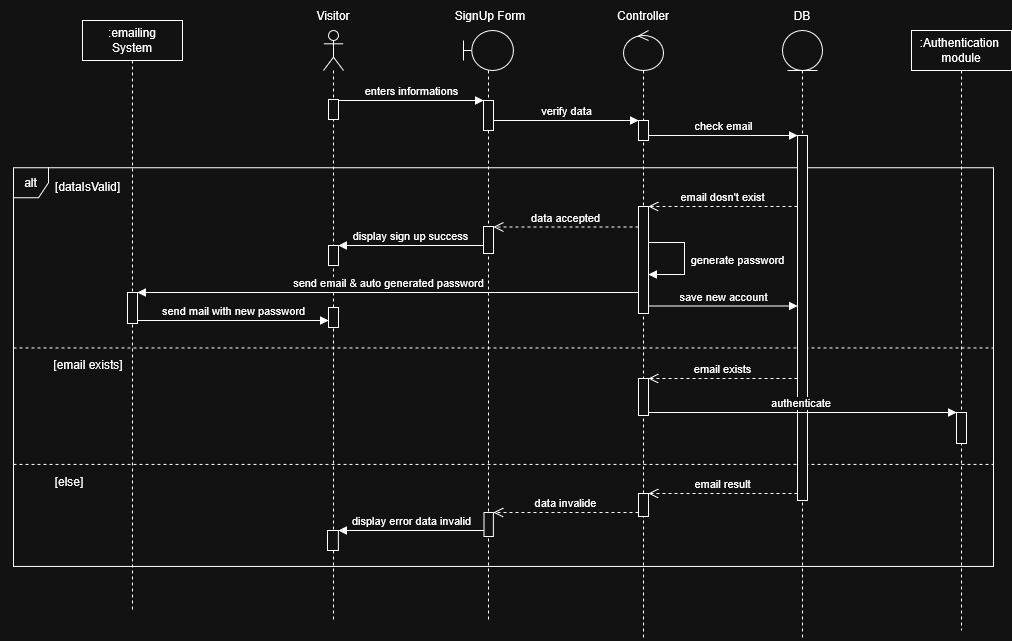

The diagram above was exported from draw.io. Its source (the exported page's mxGraphModel, read from the mxfile embedded in the PNG):
<mxGraphModel dx="2131" dy="645" grid="1" gridSize="10" guides="1" tooltips="1" connect="1" arrows="1" fold="1" page="1" pageScale="1" pageWidth="850" pageHeight="1100" math="0" shadow="0">
  <root>
    <mxCell id="0" />
    <mxCell id="1" parent="0" />
    <mxCell id="slwu1_Er_pnorCpKOzgX-20" connectable="0" parent="1" style="group;fillColor=none;" value="" vertex="1">
      <mxGeometry height="400" width="980" x="-170" y="276" as="geometry" />
    </mxCell>
    <mxCell id="slwu1_Er_pnorCpKOzgX-1" parent="slwu1_Er_pnorCpKOzgX-20" style="shape=umlFrame;whiteSpace=wrap;html=1;pointerEvents=0;width=35;height=30;fillColor=light-dark(#FFFFFF,transparent);" value="alt" vertex="1">
      <mxGeometry height="398.7" width="980" y="1.3" as="geometry" />
    </mxCell>
    <mxCell id="slwu1_Er_pnorCpKOzgX-3" parent="slwu1_Er_pnorCpKOzgX-20" style="text;html=1;whiteSpace=wrap;strokeColor=none;fillColor=none;align=center;verticalAlign=middle;rounded=0;" value="[dataIsValid]" vertex="1">
      <mxGeometry height="39.078947368421055" width="79.39769307125644" x="35.44176458135368" as="geometry" />
    </mxCell>
    <mxCell id="slwu1_Er_pnorCpKOzgX-23" connectable="0" parent="slwu1_Er_pnorCpKOzgX-20" style="group" value="" vertex="1">
      <mxGeometry height="39.08" width="980" y="178.5" as="geometry" />
    </mxCell>
    <mxCell id="slwu1_Er_pnorCpKOzgX-8" edge="1" parent="slwu1_Er_pnorCpKOzgX-23" style="endArrow=none;dashed=1;html=1;rounded=0;exitX=0;exitY=0.615;exitDx=0;exitDy=0;exitPerimeter=0;entryX=1.001;entryY=0.615;entryDx=0;entryDy=0;entryPerimeter=0;" value="">
      <mxGeometry height="50" relative="1" width="50" as="geometry">
        <mxPoint y="2.925633648654107" as="sourcePoint" />
        <mxPoint x="980.0000000000001" y="2.925633648654107" as="targetPoint" />
      </mxGeometry>
    </mxCell>
    <mxCell id="slwu1_Er_pnorCpKOzgX-22" parent="slwu1_Er_pnorCpKOzgX-23" style="text;html=1;whiteSpace=wrap;strokeColor=none;fillColor=none;align=center;verticalAlign=middle;rounded=0;" value="[email exists]" vertex="1">
      <mxGeometry height="39.07999999999999" width="137.52088205813567" x="5.819648362504607" as="geometry" />
    </mxCell>
    <mxCell id="slwu1_Er_pnorCpKOzgX-37" connectable="0" parent="slwu1_Er_pnorCpKOzgX-20" style="group" value="" vertex="1">
      <mxGeometry height="39.08" width="979.9999999999998" y="295" as="geometry" />
    </mxCell>
    <mxCell id="slwu1_Er_pnorCpKOzgX-38" edge="1" parent="slwu1_Er_pnorCpKOzgX-37" style="endArrow=none;dashed=1;html=1;rounded=0;exitX=0;exitY=0.615;exitDx=0;exitDy=0;exitPerimeter=0;entryX=1.001;entryY=0.615;entryDx=0;entryDy=0;entryPerimeter=0;" value="">
      <mxGeometry height="50" relative="1" width="50" as="geometry">
        <mxPoint y="2.925633648654107" as="sourcePoint" />
        <mxPoint x="979.9999999999998" y="2.925633648654107" as="targetPoint" />
      </mxGeometry>
    </mxCell>
    <mxCell id="slwu1_Er_pnorCpKOzgX-39" parent="slwu1_Er_pnorCpKOzgX-37" style="text;html=1;whiteSpace=wrap;strokeColor=none;fillColor=none;align=center;verticalAlign=middle;rounded=0;" value="[else]" vertex="1">
      <mxGeometry height="39.07999999999999" width="137.5208820581355" x="-13.13966411358771" as="geometry" />
    </mxCell>
    <mxCell id="BeRx1SteD5JjrsgyphRL-1" parent="1" style="shape=umlLifeline;perimeter=lifelinePerimeter;whiteSpace=wrap;html=1;container=1;dropTarget=0;collapsible=0;recursiveResize=0;outlineConnect=0;portConstraint=eastwest;newEdgeStyle={&quot;curved&quot;:0,&quot;rounded&quot;:0};participant=umlActor;fillColor=light-dark(#FFFFFF,transparent);strokeColor=light-dark(#000000,#FFFFFF);" value="" vertex="1">
      <mxGeometry height="590" width="20" x="140" y="140" as="geometry" />
    </mxCell>
    <mxCell id="slwu1_Er_pnorCpKOzgX-49" parent="BeRx1SteD5JjrsgyphRL-1" style="html=1;points=[[0,0,0,0,5],[0,1,0,0,-5],[1,0,0,0,5],[1,1,0,0,-5]];perimeter=orthogonalPerimeter;outlineConnect=0;targetShapes=umlLifeline;portConstraint=eastwest;newEdgeStyle={&quot;curved&quot;:0,&quot;rounded&quot;:0};" value="" vertex="1">
      <mxGeometry height="20" width="10" x="5" y="69" as="geometry" />
    </mxCell>
    <mxCell id="slwu1_Er_pnorCpKOzgX-50" parent="BeRx1SteD5JjrsgyphRL-1" style="html=1;points=[[0,0,0,0,5],[0,1,0,0,-5],[1,0,0,0,5],[1,1,0,0,-5]];perimeter=orthogonalPerimeter;outlineConnect=0;targetShapes=umlLifeline;portConstraint=eastwest;newEdgeStyle={&quot;curved&quot;:0,&quot;rounded&quot;:0};" value="" vertex="1">
      <mxGeometry height="20" width="10" x="5" y="215" as="geometry" />
    </mxCell>
    <mxCell id="KrcGNZIs5bbpwNDbHoWB-11" parent="BeRx1SteD5JjrsgyphRL-1" style="html=1;points=[[0,0,0,0,5],[0,1,0,0,-5],[1,0,0,0,5],[1,1,0,0,-5]];perimeter=orthogonalPerimeter;outlineConnect=0;targetShapes=umlLifeline;portConstraint=eastwest;newEdgeStyle={&quot;curved&quot;:0,&quot;rounded&quot;:0};" value="" vertex="1">
      <mxGeometry height="20" width="10" x="5" y="277" as="geometry" />
    </mxCell>
    <mxCell id="slwu1_Er_pnorCpKOzgX-51" parent="BeRx1SteD5JjrsgyphRL-1" style="html=1;points=[[0,0,0,0,5],[0,1,0,0,-5],[1,0,0,0,5],[1,1,0,0,-5]];perimeter=orthogonalPerimeter;outlineConnect=0;targetShapes=umlLifeline;portConstraint=eastwest;newEdgeStyle={&quot;curved&quot;:0,&quot;rounded&quot;:0};" value="" vertex="1">
      <mxGeometry height="20" width="10.87912087912088" x="4.1167032967032355" y="500" as="geometry" />
    </mxCell>
    <mxCell id="BeRx1SteD5JjrsgyphRL-6" parent="1" style="text;html=1;whiteSpace=wrap;strokeColor=none;fillColor=none;align=center;verticalAlign=middle;rounded=0;" value="&lt;span style=&quot;color: light-dark(rgb(0, 0, 0), rgb(255, 255, 255));&quot;&gt;Visitor&lt;/span&gt;" vertex="1">
      <mxGeometry height="30" width="60" x="120" y="110" as="geometry" />
    </mxCell>
    <mxCell id="BeRx1SteD5JjrsgyphRL-14" connectable="0" parent="1" style="group" value="" vertex="1">
      <mxGeometry height="640" width="110" x="564" y="110" as="geometry" />
    </mxCell>
    <mxCell id="BeRx1SteD5JjrsgyphRL-3" parent="BeRx1SteD5JjrsgyphRL-14" style="shape=umlLifeline;perimeter=lifelinePerimeter;whiteSpace=wrap;html=1;container=1;dropTarget=0;collapsible=0;recursiveResize=0;outlineConnect=0;portConstraint=eastwest;newEdgeStyle={&quot;curved&quot;:0,&quot;rounded&quot;:0};participant=umlEntity;" value="" vertex="1">
      <mxGeometry height="610" width="40" x="35" y="30" as="geometry" />
    </mxCell>
    <mxCell id="BeRx1SteD5JjrsgyphRL-12" parent="BeRx1SteD5JjrsgyphRL-14" style="text;html=1;whiteSpace=wrap;strokeColor=none;fillColor=none;align=center;verticalAlign=middle;rounded=0;" value="DB" vertex="1">
      <mxGeometry height="30" width="110" as="geometry" />
    </mxCell>
    <mxCell id="slwu1_Er_pnorCpKOzgX-54" parent="BeRx1SteD5JjrsgyphRL-14" style="html=1;points=[[0,0,0,0,5],[0,1,0,0,-5],[1,0,0,0,5],[1,1,0,0,-5]];perimeter=orthogonalPerimeter;outlineConnect=0;targetShapes=umlLifeline;portConstraint=eastwest;newEdgeStyle={&quot;curved&quot;:0,&quot;rounded&quot;:0};" value="" vertex="1">
      <mxGeometry height="365" width="10" x="50" y="135" as="geometry" />
    </mxCell>
    <mxCell id="BeRx1SteD5JjrsgyphRL-17" edge="1" parent="1" style="html=1;verticalAlign=bottom;endArrow=block;curved=0;rounded=0;strokeColor=light-dark(#000000,#FFFFFF);" value="enters informations">
      <mxGeometry relative="1" width="80" as="geometry">
        <mxPoint x="155" y="210" as="sourcePoint" />
        <mxPoint x="300" y="210" as="targetPoint" />
      </mxGeometry>
    </mxCell>
    <mxCell id="pK3tZwOqWZT8nM6UQIN--3" edge="1" parent="1" source="slwu1_Er_pnorCpKOzgX-48" style="html=1;verticalAlign=bottom;endArrow=block;curved=0;rounded=0;" target="slwu1_Er_pnorCpKOzgX-53" value="verify data">
      <mxGeometry relative="1" width="80" as="geometry">
        <Array as="points">
          <mxPoint x="390" y="230" />
        </Array>
        <mxPoint x="310" y="240" as="sourcePoint" />
        <mxPoint x="450" y="230" as="targetPoint" />
      </mxGeometry>
    </mxCell>
    <mxCell id="slwu1_Er_pnorCpKOzgX-2" edge="1" parent="1" style="html=1;verticalAlign=bottom;endArrow=open;dashed=1;endSize=8;curved=0;rounded=0;" value="data accepted">
      <mxGeometry relative="1" as="geometry">
        <mxPoint x="455" y="336.5" as="sourcePoint" />
        <mxPoint x="310" y="336.5" as="targetPoint" />
      </mxGeometry>
    </mxCell>
    <mxCell id="slwu1_Er_pnorCpKOzgX-13" connectable="0" parent="1" style="group" value="" vertex="1">
      <mxGeometry height="640" width="110" x="405" y="110" as="geometry" />
    </mxCell>
    <mxCell id="BeRx1SteD5JjrsgyphRL-2" parent="slwu1_Er_pnorCpKOzgX-13" style="shape=umlLifeline;perimeter=lifelinePerimeter;whiteSpace=wrap;html=1;container=1;dropTarget=0;collapsible=0;recursiveResize=0;outlineConnect=0;portConstraint=eastwest;newEdgeStyle={&quot;curved&quot;:0,&quot;rounded&quot;:0};participant=umlControl;" value="" vertex="1">
      <mxGeometry height="610" width="40" x="35" y="30" as="geometry" />
    </mxCell>
    <mxCell id="jt_ideHFtXKOLwngxty4-1" parent="BeRx1SteD5JjrsgyphRL-2" style="html=1;points=[[0,0,0,0,5],[0,1,0,0,-5],[1,0,0,0,5],[1,1,0,0,-5]];perimeter=orthogonalPerimeter;outlineConnect=0;targetShapes=umlLifeline;portConstraint=eastwest;newEdgeStyle={&quot;curved&quot;:0,&quot;rounded&quot;:0};" value="" vertex="1">
      <mxGeometry height="107" width="10" x="15" y="176" as="geometry" />
    </mxCell>
    <mxCell id="jt_ideHFtXKOLwngxty4-2" parent="BeRx1SteD5JjrsgyphRL-2" style="html=1;points=[[0,0,0,0,5],[0,1,0,0,-5],[1,0,0,0,5],[1,1,0,0,-5]];perimeter=orthogonalPerimeter;outlineConnect=0;targetShapes=umlLifeline;portConstraint=eastwest;newEdgeStyle={&quot;curved&quot;:0,&quot;rounded&quot;:0};" value="" vertex="1">
      <mxGeometry height="37" width="10" x="15" y="348" as="geometry" />
    </mxCell>
    <mxCell id="jt_ideHFtXKOLwngxty4-5" parent="BeRx1SteD5JjrsgyphRL-2" style="html=1;points=[[0,0,0,0,5],[0,1,0,0,-5],[1,0,0,0,5],[1,1,0,0,-5]];perimeter=orthogonalPerimeter;outlineConnect=0;targetShapes=umlLifeline;portConstraint=eastwest;newEdgeStyle={&quot;curved&quot;:0,&quot;rounded&quot;:0};" value="" vertex="1">
      <mxGeometry height="23" width="10" x="15" y="463" as="geometry" />
    </mxCell>
    <mxCell id="BeRx1SteD5JjrsgyphRL-8" parent="slwu1_Er_pnorCpKOzgX-13" style="text;html=1;whiteSpace=wrap;strokeColor=none;fillColor=none;align=center;verticalAlign=middle;rounded=0;" value="Controller" vertex="1">
      <mxGeometry height="30" width="110" as="geometry" />
    </mxCell>
    <mxCell id="slwu1_Er_pnorCpKOzgX-53" parent="slwu1_Er_pnorCpKOzgX-13" style="html=1;points=[[0,0,0,0,5],[0,1,0,0,-5],[1,0,0,0,5],[1,1,0,0,-5]];perimeter=orthogonalPerimeter;outlineConnect=0;targetShapes=umlLifeline;portConstraint=eastwest;newEdgeStyle={&quot;curved&quot;:0,&quot;rounded&quot;:0};" value="" vertex="1">
      <mxGeometry height="20" width="10" x="50" y="120" as="geometry" />
    </mxCell>
    <mxCell id="KrcGNZIs5bbpwNDbHoWB-17" edge="1" parent="slwu1_Er_pnorCpKOzgX-13" style="html=1;verticalAlign=bottom;endArrow=block;curved=0;rounded=0;" value="">
      <mxGeometry relative="1" width="80" x="-0.0012" as="geometry">
        <mxPoint as="offset" />
        <Array as="points">
          <mxPoint x="76" y="242" />
          <mxPoint x="96" y="242" />
          <mxPoint x="96" y="274" />
        </Array>
        <mxPoint x="60" y="242" as="sourcePoint" />
        <mxPoint x="60" y="274" as="targetPoint" />
      </mxGeometry>
    </mxCell>
    <mxCell id="KrcGNZIs5bbpwNDbHoWB-18" connectable="0" parent="KrcGNZIs5bbpwNDbHoWB-17" style="edgeLabel;html=1;align=center;verticalAlign=middle;resizable=0;points=[];" value="generate password" vertex="1">
      <mxGeometry relative="1" x="-0.0015" y="1" as="geometry">
        <mxPoint x="51" as="offset" />
      </mxGeometry>
    </mxCell>
    <mxCell id="slwu1_Er_pnorCpKOzgX-14" edge="1" parent="1" style="html=1;verticalAlign=bottom;endArrow=block;curved=0;rounded=0;" value="save new account">
      <mxGeometry relative="1" width="80" as="geometry">
        <Array as="points" />
        <mxPoint x="465" y="415.5" as="sourcePoint" />
        <mxPoint x="614" y="415.5" as="targetPoint" />
      </mxGeometry>
    </mxCell>
    <mxCell id="slwu1_Er_pnorCpKOzgX-17" edge="1" parent="1" source="slwu1_Er_pnorCpKOzgX-53" style="html=1;verticalAlign=bottom;endArrow=block;curved=0;rounded=0;" target="slwu1_Er_pnorCpKOzgX-54" value="check email">
      <mxGeometry relative="1" width="80" as="geometry">
        <Array as="points" />
        <mxPoint x="460.0652173913044" y="244" as="sourcePoint" />
        <mxPoint x="589.5" y="244" as="targetPoint" />
      </mxGeometry>
    </mxCell>
    <mxCell id="slwu1_Er_pnorCpKOzgX-19" edge="1" parent="1" style="html=1;verticalAlign=bottom;endArrow=open;dashed=1;endSize=8;curved=0;rounded=0;" value="email dosn't exist">
      <mxGeometry relative="1" as="geometry">
        <mxPoint x="614" y="316" as="sourcePoint" />
        <mxPoint x="465" y="316" as="targetPoint" />
      </mxGeometry>
    </mxCell>
    <mxCell id="slwu1_Er_pnorCpKOzgX-15" edge="1" parent="1" style="html=1;verticalAlign=bottom;endArrow=block;curved=0;rounded=0;" value="display sign up success">
      <mxGeometry relative="1" width="80" as="geometry">
        <Array as="points" />
        <mxPoint x="300" y="355" as="sourcePoint" />
        <mxPoint x="155" y="355" as="targetPoint" />
      </mxGeometry>
    </mxCell>
    <mxCell id="slwu1_Er_pnorCpKOzgX-21" connectable="0" parent="1" style="group" value="" vertex="1">
      <mxGeometry height="620" width="110" x="250" y="110" as="geometry" />
    </mxCell>
    <mxCell id="BeRx1SteD5JjrsgyphRL-7" parent="slwu1_Er_pnorCpKOzgX-21" style="shape=umlLifeline;perimeter=lifelinePerimeter;whiteSpace=wrap;html=1;container=1;dropTarget=0;collapsible=0;recursiveResize=0;outlineConnect=0;portConstraint=eastwest;newEdgeStyle={&quot;curved&quot;:0,&quot;rounded&quot;:0};participant=umlBoundary;" value="" vertex="1">
      <mxGeometry height="590" width="50" x="30" y="30" as="geometry" />
    </mxCell>
    <mxCell id="jt_ideHFtXKOLwngxty4-6" parent="BeRx1SteD5JjrsgyphRL-7" style="html=1;points=[[0,0,0,0,5],[0,1,0,0,-5],[1,0,0,0,5],[1,1,0,0,-5]];perimeter=orthogonalPerimeter;outlineConnect=0;targetShapes=umlLifeline;portConstraint=eastwest;newEdgeStyle={&quot;curved&quot;:0,&quot;rounded&quot;:0};" value="" vertex="1">
      <mxGeometry height="24" width="9.38" x="20.62" y="482" as="geometry" />
    </mxCell>
    <mxCell id="BeRx1SteD5JjrsgyphRL-9" parent="slwu1_Er_pnorCpKOzgX-21" style="text;html=1;whiteSpace=wrap;strokeColor=none;fillColor=none;align=center;verticalAlign=middle;rounded=0;" value="SignUp Form" vertex="1">
      <mxGeometry height="30" width="110" x="2" as="geometry" />
    </mxCell>
    <mxCell id="slwu1_Er_pnorCpKOzgX-48" parent="slwu1_Er_pnorCpKOzgX-21" style="html=1;points=[[0,0,0,0,5],[0,1,0,0,-5],[1,0,0,0,5],[1,1,0,0,-5]];perimeter=orthogonalPerimeter;outlineConnect=0;targetShapes=umlLifeline;portConstraint=eastwest;newEdgeStyle={&quot;curved&quot;:0,&quot;rounded&quot;:0};" value="" vertex="1">
      <mxGeometry height="30" width="10" x="50" y="100" as="geometry" />
    </mxCell>
    <mxCell id="slwu1_Er_pnorCpKOzgX-52" parent="slwu1_Er_pnorCpKOzgX-21" style="html=1;points=[[0,0,0,0,5],[0,1,0,0,-5],[1,0,0,0,5],[1,1,0,0,-5]];perimeter=orthogonalPerimeter;outlineConnect=0;targetShapes=umlLifeline;portConstraint=eastwest;newEdgeStyle={&quot;curved&quot;:0,&quot;rounded&quot;:0};" value="" vertex="1">
      <mxGeometry height="27" width="10" x="50" y="226" as="geometry" />
    </mxCell>
    <mxCell id="slwu1_Er_pnorCpKOzgX-26" edge="1" parent="1" style="html=1;verticalAlign=bottom;endArrow=open;dashed=1;endSize=8;curved=0;rounded=0;" target="jt_ideHFtXKOLwngxty4-2" value="email exists">
      <mxGeometry relative="1" as="geometry">
        <mxPoint x="614" y="488.0000000000001" as="sourcePoint" />
        <mxPoint x="470" y="489" as="targetPoint" />
      </mxGeometry>
    </mxCell>
    <mxCell id="slwu1_Er_pnorCpKOzgX-27" parent="1" style="shape=umlLifeline;perimeter=lifelinePerimeter;whiteSpace=wrap;html=1;container=1;dropTarget=0;collapsible=0;recursiveResize=0;outlineConnect=0;portConstraint=eastwest;newEdgeStyle={&quot;curved&quot;:0,&quot;rounded&quot;:0};" value="&lt;div&gt;:Authentication&amp;nbsp;&lt;/div&gt;&lt;div&gt;module&lt;/div&gt;" vertex="1">
      <mxGeometry height="600" width="100" x="728" y="140" as="geometry" />
    </mxCell>
    <mxCell id="slwu1_Er_pnorCpKOzgX-35" parent="slwu1_Er_pnorCpKOzgX-27" style="html=1;points=[[0,0,0,0,5],[0,1,0,0,-5],[1,0,0,0,5],[1,1,0,0,-5]];perimeter=orthogonalPerimeter;outlineConnect=0;targetShapes=umlLifeline;portConstraint=eastwest;newEdgeStyle={&quot;curved&quot;:0,&quot;rounded&quot;:0};" value="" vertex="1">
      <mxGeometry height="31" width="10" x="45" y="382" as="geometry" />
    </mxCell>
    <mxCell id="slwu1_Er_pnorCpKOzgX-28" edge="1" parent="1" source="jt_ideHFtXKOLwngxty4-2" style="html=1;verticalAlign=bottom;endArrow=block;curved=0;rounded=0;" value="authenticate&amp;nbsp;">
      <mxGeometry relative="1" width="80" as="geometry">
        <Array as="points">
          <mxPoint x="510" y="522" />
        </Array>
        <mxPoint x="470" y="522" as="sourcePoint" />
        <mxPoint x="773" y="522" as="targetPoint" />
      </mxGeometry>
    </mxCell>
    <mxCell id="slwu1_Er_pnorCpKOzgX-41" edge="1" parent="1" style="html=1;verticalAlign=bottom;endArrow=open;dashed=1;endSize=8;curved=0;rounded=0;" target="jt_ideHFtXKOLwngxty4-5" value="email result">
      <mxGeometry relative="1" as="geometry">
        <mxPoint x="614" y="603" as="sourcePoint" />
        <mxPoint x="465" y="603" as="targetPoint" />
      </mxGeometry>
    </mxCell>
    <mxCell id="slwu1_Er_pnorCpKOzgX-42" edge="1" parent="1" style="html=1;verticalAlign=bottom;endArrow=open;dashed=1;endSize=8;curved=0;rounded=0;" target="jt_ideHFtXKOLwngxty4-6" value="data invalide">
      <mxGeometry relative="1" as="geometry">
        <mxPoint x="455" y="622" as="sourcePoint" />
        <mxPoint x="320" y="622" as="targetPoint" />
      </mxGeometry>
    </mxCell>
    <mxCell id="slwu1_Er_pnorCpKOzgX-43" edge="1" parent="1" style="html=1;verticalAlign=bottom;endArrow=block;curved=0;rounded=0;" value="display error data invalid">
      <mxGeometry relative="1" width="80" as="geometry">
        <Array as="points" />
        <mxPoint x="300.6200000000001" y="639.9999999999999" as="sourcePoint" />
        <mxPoint x="155" y="639.9999999999999" as="targetPoint" />
      </mxGeometry>
    </mxCell>
    <mxCell id="KrcGNZIs5bbpwNDbHoWB-1" parent="1" style="shape=umlLifeline;perimeter=lifelinePerimeter;whiteSpace=wrap;html=1;container=1;dropTarget=0;collapsible=0;recursiveResize=0;outlineConnect=0;portConstraint=eastwest;newEdgeStyle={&quot;curved&quot;:0,&quot;rounded&quot;:0};" value="&lt;div&gt;:emailing&lt;/div&gt;&lt;div&gt;System&lt;/div&gt;" vertex="1">
      <mxGeometry height="590" width="100" x="-101" y="130" as="geometry" />
    </mxCell>
    <mxCell id="KrcGNZIs5bbpwNDbHoWB-2" parent="KrcGNZIs5bbpwNDbHoWB-1" style="html=1;points=[[0,0,0,0,5],[0,1,0,0,-5],[1,0,0,0,5],[1,1,0,0,-5]];perimeter=orthogonalPerimeter;outlineConnect=0;targetShapes=umlLifeline;portConstraint=eastwest;newEdgeStyle={&quot;curved&quot;:0,&quot;rounded&quot;:0};" value="" vertex="1">
      <mxGeometry height="31" width="10" x="45" y="272" as="geometry" />
    </mxCell>
    <mxCell id="KrcGNZIs5bbpwNDbHoWB-5" edge="1" parent="1" style="html=1;verticalAlign=bottom;endArrow=block;curved=0;rounded=0;" value="send email &amp;amp; auto generated password">
      <mxGeometry relative="1" width="80" x="-0.0012" as="geometry">
        <mxPoint as="offset" />
        <Array as="points" />
        <mxPoint x="455" y="402" as="sourcePoint" />
        <mxPoint x="-45.99999999999977" y="401.9999999999999" as="targetPoint" />
      </mxGeometry>
    </mxCell>
    <mxCell id="KrcGNZIs5bbpwNDbHoWB-7" edge="1" parent="1" style="html=1;verticalAlign=bottom;endArrow=block;curved=0;rounded=0;strokeColor=light-dark(#000000,#FFFFFF);" value="send mail with new password">
      <mxGeometry relative="1" as="geometry">
        <mxPoint x="-45.99999999999977" y="430" as="sourcePoint" />
        <mxPoint x="145" y="430" as="targetPoint" />
      </mxGeometry>
    </mxCell>
  </root>
</mxGraphModel>